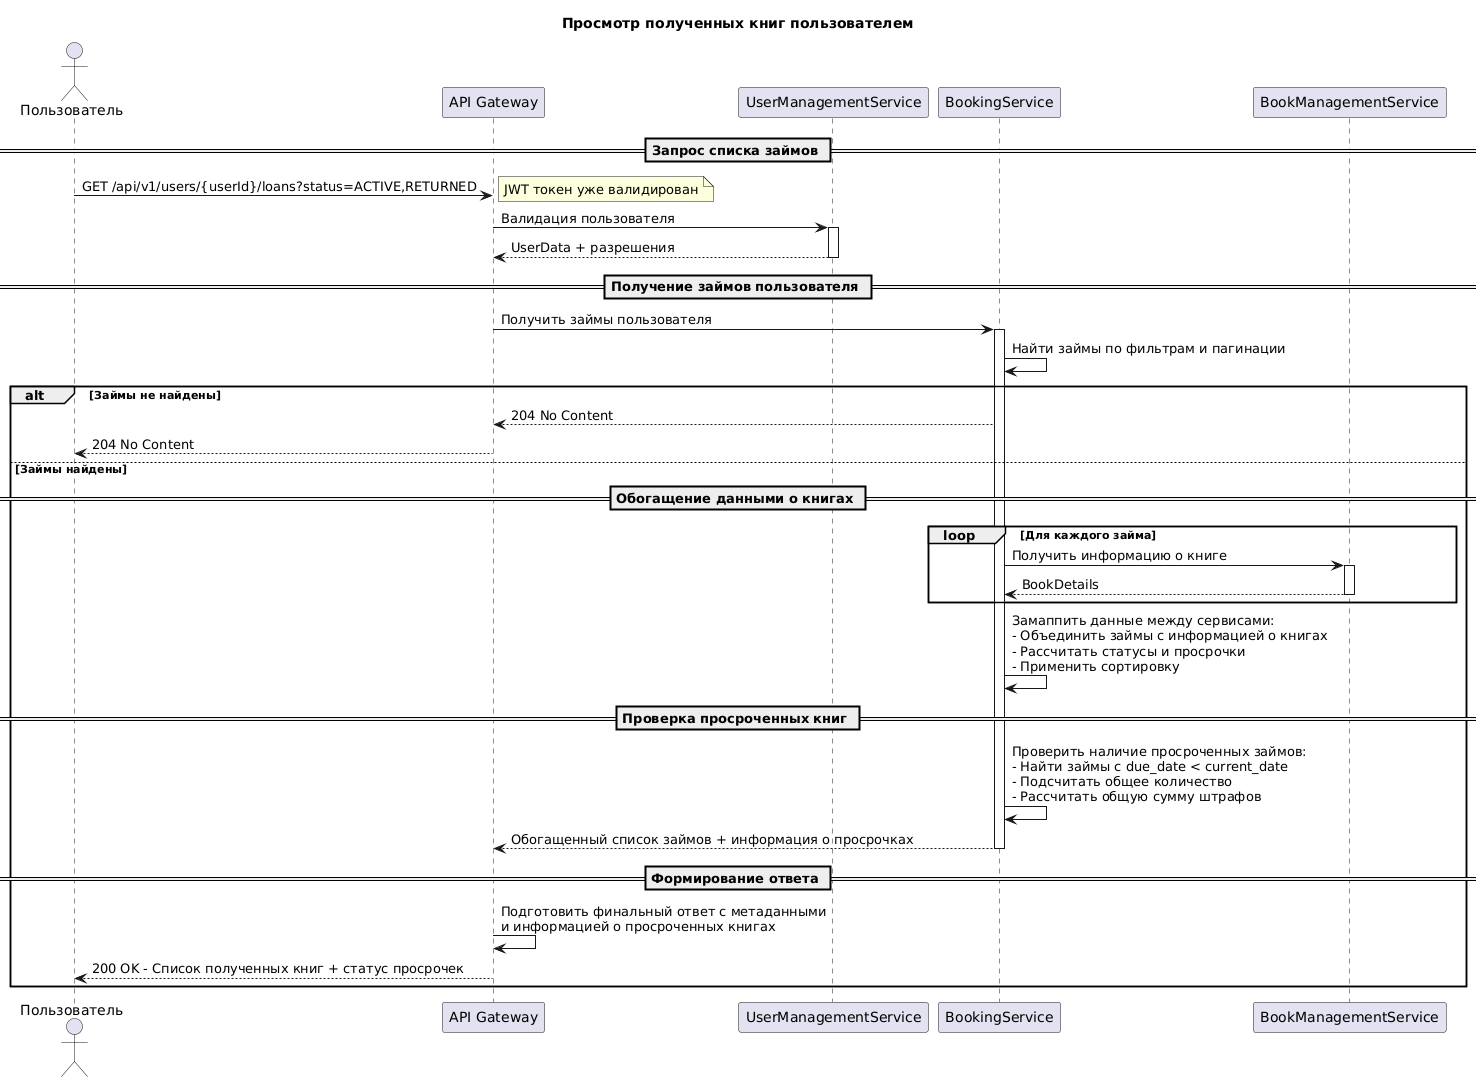

The diagram above was rendered by PlantUML. Its source (embedded in the PNG):
@startuml
title Просмотр полученных книг пользователем

actor "Пользователь" as User
participant "API Gateway" as Gateway
participant "UserManagementService" as UMS
participant "BookingService" as Booking
participant "BookManagementService" as BMS

== Запрос списка займов ==
User -> Gateway: GET /api/v1/users/{userId}/loans?status=ACTIVE,RETURNED
note right: JWT токен уже валидирован

Gateway -> UMS: Валидация пользователя
activate UMS
UMS --> Gateway: UserData + разрешения
deactivate UMS

== Получение займов пользователя ==
Gateway -> Booking: Получить займы пользователя
activate Booking
Booking -> Booking: Найти займы по фильтрам и пагинации

alt Займы не найдены
    Booking --> Gateway: 204 No Content
    Gateway --> User: 204 No Content
else Займы найдены
    == Обогащение данными о книгах ==
    loop Для каждого займа
        Booking -> BMS: Получить информацию о книге
        activate BMS
        BMS --> Booking: BookDetails
        deactivate BMS
    end
    
    Booking -> Booking: Замаппить данные между сервисами:\n- Объединить займы с информацией о книгах\n- Рассчитать статусы и просрочки\n- Применить сортировку
    
    == Проверка просроченных книг ==
    Booking -> Booking: Проверить наличие просроченных займов:\n- Найти займы с due_date < current_date\n- Подсчитать общее количество\n- Рассчитать общую сумму штрафов
    
    Booking --> Gateway: Обогащенный список займов + информация о просрочках
    deactivate Booking
    
    == Формирование ответа ==
    Gateway -> Gateway: Подготовить финальный ответ с метаданными\nи информацией о просроченных книгах
    Gateway --> User: 200 OK - Список полученных книг + статус просрочек
end
@enduml